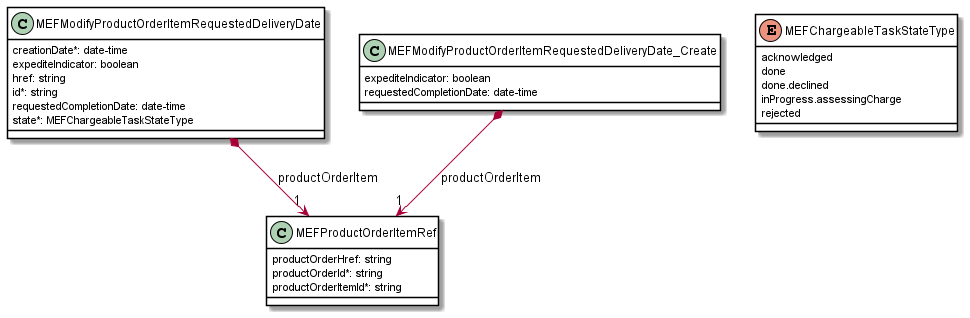

The diagram above was rendered by PlantUML. Its source (embedded in the PNG):
@startuml
skinparam {
    ClassBackgroundColor White
    ClassBorderColor Black
}

class MEFModifyProductOrderItemRequestedDeliveryDate {

    creationDate*: date-time
    expediteIndicator: boolean
    href: string
    id*: string
    requestedCompletionDate: date-time
    state*: MEFChargeableTaskStateType
}

MEFModifyProductOrderItemRequestedDeliveryDate *-->"1" MEFProductOrderItemRef : productOrderItem



class MEFProductOrderItemRef {

    productOrderHref: string
    productOrderId*: string
    productOrderItemId*: string
}





class MEFModifyProductOrderItemRequestedDeliveryDate_Create {

    expediteIndicator: boolean
    requestedCompletionDate: date-time
}

MEFModifyProductOrderItemRequestedDeliveryDate_Create *-->"1" MEFProductOrderItemRef : productOrderItem

enum MEFChargeableTaskStateType {

    acknowledged
    done
    done.declined
    inProgress.assessingCharge
    rejected
}

@enduml